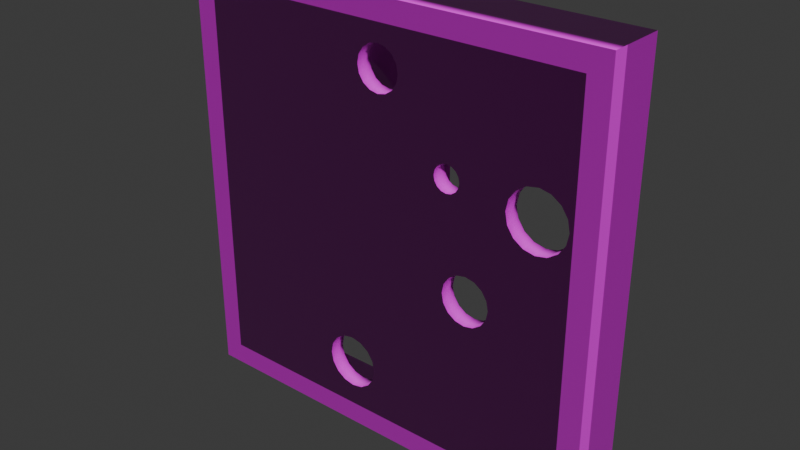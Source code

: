 # Source: Tablet3.blend  (saved by Blender 4.4.32; exported with 4.5.12 LTS)
import bpy
from mathutils import Matrix  # noqa: F401  (used for matrix-valued properties, if any)

bpy.ops.wm.read_factory_settings(use_empty=True)
scene = bpy.context.scene
scene.name = 'Scene'

# ---- collections
col_collection = bpy.data.collections.new('Collection'); scene.collection.children.link(col_collection)

# ---- images (referenced by path relative to the original .blend; pixels are not part of the script)
import os
ASSET_DIR = os.environ.get("B2B_ASSET_DIR", "")  # directory of the original .blend (textures are referenced by path, not embedded)
HERE = os.path.dirname(os.path.abspath(__file__))  # packed textures are extracted next to this script under _unpacked/

def load_image(name, relpath, width, height, colorspace="sRGB"):
    """Load a texture the original file referenced (path relative to the .blend, or extracted next to this script)."""
    p = next((c for c in (os.path.join(HERE, relpath), os.path.join(ASSET_DIR, relpath)) if relpath and os.path.exists(c)), "")
    if p:
        img = bpy.data.images.load(p, check_existing=True)
        img.name = name
    else:  # same state as the original file: an image datablock whose file is absent (Cycles renders it pink)
        img = bpy.data.images.new(name, width, height)
        img.source = "FILE"
        img.filepath = "//" + (relpath or name)
    img.colorspace_settings.name = colorspace
    return img
img_wood01_height_jpg = load_image('wood01_height.jpg', 'Textures/wood01_height.jpg', 1024, 1024, 'Non-Color')
img_wood01_diffuse_jpg = load_image('wood01_diffuse.jpg', 'Textures/wood01_diffuse.jpg', 1024, 1024, 'sRGB')
img_wood01_glossiness_jpg = load_image('wood01_glossiness.jpg', 'Textures/wood01_glossiness.jpg', 1024, 1024, 'Non-Color')
img_wood01_normal_jpg = load_image('wood01_normal.jpg', 'Textures/wood01_normal.jpg', 1024, 1024, 'Non-Color')

# ---- materials (node trees are filled in below, after node groups)
mat_dark_wood = bpy.data.materials.new('Dark wood')
mat_dark_wood.displacement_method = 'BOTH'

# ---- material node trees
mat_dark_wood.use_nodes = True; mat_dark_wood.node_tree.nodes.clear()
_N = mat_dark_wood.node_tree.nodes; _L = mat_dark_wood.node_tree.links
n0 = _N.new('ShaderNodeBsdfPrincipled'); n0.name = 'Principled BSDF'; n0.location = (803, 338)
n1 = _N.new('ShaderNodeOutputMaterial'); n1.name = 'Material Output'; n1.location = (1093, 338)
n2 = _N.new('ShaderNodeTexImage'); n2.name = 'Image Texture'; n2.location = (85, -600)
n2.label = 'Displacement'
n2.image = img_wood01_height_jpg
n3 = _N.new('ShaderNodeDisplacement'); n3.name = 'Displacement'; n3.location = (903, -362)
n4 = _N.new('ShaderNodeTexImage'); n4.name = 'Image Texture.001'; n4.location = (85, -40)
n4.label = 'Base Color'
n4.image = img_wood01_diffuse_jpg
n5 = _N.new('ShaderNodeTexImage'); n5.name = 'Image Texture.002'; n5.location = (85, -320)
n5.label = 'Roughness'
n5.image = img_wood01_glossiness_jpg
n6 = _N.new('ShaderNodeInvert'); n6.name = 'Invert Color'; n6.location = (553, 258)
n7 = _N.new('ShaderNodeTexImage'); n7.name = 'Image Texture.003'; n7.location = (85, -880)
n7.label = 'Normal'
n7.image = img_wood01_normal_jpg
n8 = _N.new('ShaderNodeNormalMap'); n8.name = 'Normal Map'; n8.location = (546, -516)
n9 = _N.new('ShaderNodeMapping'); n9.name = 'Mapping'; n9.location = (230, -40)
n10 = _N.new('NodeReroute'); n10.name = 'Reroute'; n10.location = (35, -596)
n10.width = 20
n10.socket_idname = 'NodeSocketVector'
n11 = _N.new('ShaderNodeTexCoord'); n11.name = 'Texture Coordinate'; n11.location = (30, -40)
n12 = _N.new('NodeFrame'); n12.name = 'Frame'; n12.location = (-1270, 340)
n12.label = 'Mapping'
n12.width = 400
n13 = _N.new('NodeFrame'); n13.name = 'Frame.001'; n13.location = (-625, 540)
n13.label = 'Textures'
n13.width = 355
n14 = _N.new('ShaderNodeSeparateXYZ'); n14.name = 'Separate XYZ'; n14.location = (30, -54)
n15 = _N.new('ShaderNodeMath'); n15.name = 'Math'; n15.location = (214, -164)
n15.operation = 'SUBTRACT'
n15.inputs[0].default_value = 1.0
n16 = _N.new('ShaderNodeCombineXYZ'); n16.name = 'Combine XYZ'; n16.location = (390, -30)
n17 = _N.new('NodeFrame'); n17.name = 'Frame.002'; n17.location = (-142, -366)
n17.width = 560
n2.parent = n13
n4.parent = n13
n5.parent = n13
n7.parent = n13
n9.parent = n12
n10.parent = n13
n11.parent = n12
n14.parent = n17
n15.parent = n17
n16.parent = n17
_L.new(n0.outputs[0], n1.inputs[0])
_L.new(n2.outputs[0], n3.inputs[0])
_L.new(n3.outputs[0], n1.inputs[2])
_L.new(n4.outputs[0], n0.inputs[0])
_L.new(n5.outputs[0], n6.inputs[1])
_L.new(n6.outputs[0], n0.inputs[2])
_L.new(n8.outputs[0], n0.inputs[5])
_L.new(n10.outputs[0], n4.inputs[0])
_L.new(n10.outputs[0], n5.inputs[0])
_L.new(n10.outputs[0], n2.inputs[0])
_L.new(n10.outputs[0], n7.inputs[0])
_L.new(n9.outputs[0], n10.inputs[0])
_L.new(n11.outputs[2], n9.inputs[0])
_L.new(n14.outputs[0], n16.inputs[0])
_L.new(n14.outputs[2], n16.inputs[2])
_L.new(n14.outputs[1], n15.inputs[1])
_L.new(n15.outputs[0], n16.inputs[1])
_L.new(n7.outputs[0], n14.inputs[0])
_L.new(n16.outputs[0], n8.inputs[1])
n1.is_active_output = True

# ---- world
world_world = bpy.data.worlds.new('World'); scene.world = world_world
world_world.use_nodes = True; world_world.node_tree.nodes.clear()
_N = world_world.node_tree.nodes; _L = world_world.node_tree.links
n0 = _N.new('ShaderNodeOutputWorld'); n0.name = 'World Output'; n0.location = (300, 300)
n1 = _N.new('ShaderNodeBackground'); n1.name = 'Background'; n1.location = (10, 300)
n1.inputs[0].default_value = (0.05088, 0.05088, 0.05088, 1.0)
_L.new(n1.outputs[0], n0.inputs[0])
n0.is_active_output = True
world_world.color = (0.05088, 0.05088, 0.05088)
world_world.sun_shadow_jitter_overblur = 0.0

# ---- meshes
me_cube = bpy.data.meshes.new('Cube')
me_cube.from_pydata([(1.8, -0.25, 1.8), (1.8, 0.15, 1.8), (1.8, -0.25, -1.8), (1.8, 0.15, -1.8), (-1.8, -0.25, 1.8), (-1.8, 0.15, 1.8), (-1.8, -0.25, -1.8), (-1.8, 0.15, -1.8), (-2.0, 0.15, 2.0), (-2.0, 0.15, -2.0), (2.0, 0.15, 2.0), (2.0, -0.25, -2.0), (-2.0, -0.25, -2.0), (2.0, -0.25, 2.0), (2.0, 0.15, -2.0), (-2.0, -0.25, 2.0), (2.0, -0.3988, -2.0), (-2.0, -0.3988, -2.0), (2.0, -0.3988, 2.0), (-2.0, -0.3988, 2.0), (1.8, -0.3988, -1.8), (-1.8, -0.3988, -1.8), (1.8, -0.3988, 1.8), (-1.8, -0.3988, 1.8), (0.1898, -0.3988, 1.358), (0.1898, -0.25, 1.358), (-0.07234, -0.3988, 1.62), (-0.07234, -0.25, 1.62), (0.004435, -0.3988, 1.636), (0.004435, -0.25, 1.636), (-0.1809, -0.3988, 1.358), (-0.1809, -0.25, 1.358), (0.1898, -0.3988, 1.512), (0.1898, -0.25, 1.512), (0.1463, -0.3988, 1.293), (0.1463, -0.25, 1.293), (0.1463, -0.3988, 1.577), (0.1463, -0.25, 1.577), (-0.1374, -0.3988, 1.577), (-0.1374, -0.25, 1.577), (-0.1374, -0.3988, 1.293), (-0.1374, -0.25, 1.293), (-0.1809, -0.3988, 1.512), (-0.1809, -0.25, 1.512), (-0.1962, -0.3988, 1.435), (-0.1962, -0.25, 1.435), (0.08121, -0.3988, 1.62), (0.08121, -0.25, 1.62), (-0.07234, -0.3988, 1.25), (-0.07234, -0.25, 1.25), (0.004435, -0.3988, 1.234), (0.004435, -0.25, 1.234), (0.2051, -0.3988, 1.435), (0.2051, -0.25, 1.435), (0.08121, -0.3988, 1.25), (0.08121, -0.25, 1.25), (0.1687, -0.25, 0.9), (-0.07802, -0.25, 0.08276), (0.1687, 0.15, 0.9), (-0.07802, 0.15, 0.08276), (0.0504, -0.25, 0.9), (-0.1963, -0.25, 0.08276), (0.0504, 0.15, 0.9), (-0.1963, 0.15, 0.08276), (-0.2835, -0.25, 1.8), (-0.1901, -0.25, 0.07908), (-0.2835, 0.15, 1.8), (-0.1901, 0.15, 0.07908), (-0.4018, -0.25, 1.8), (-0.3084, -0.25, 0.07908), (-0.4018, 0.15, 1.8), (-0.3084, 0.15, 0.07908), (-1.354, -0.25, 0.4412), (-0.3066, -0.2482, 0.0802), (-1.354, 0.15, 0.4412), (-0.3066, 0.1518, 0.0802), (-1.395, -0.25, 0.33), (-0.2567, -0.2482, -0.02702), (-1.395, 0.15, 0.33), (-0.2567, 0.1518, -0.02702), (-1.384, -0.25, -0.4262), (0.35, -0.25, -0.6262), (-1.384, -0.25, -0.3387), (0.35, -0.25, -0.5387), (-1.384, 0.15, -0.4262), (0.35, 0.15, -0.6262), (-1.384, 0.15, -0.3387), (0.35, 0.15, -0.5387), (-0.04549, 0.15, -1.02), (-1.299, 0.15, -1.02), (-0.04549, 0.15, -1.108), (-1.299, 0.15, -1.108), (-0.04549, -0.25, -1.02), (-1.299, -0.25, -1.02), (-0.04549, -0.25, -1.108), (-1.299, -0.25, -1.108), (0.2156, -0.25, 0.8489), (0.2156, -0.25, -0.4047), (0.303, -0.25, 0.8489), (0.303, -0.25, -0.4047), (0.2156, 0.15, 0.8489), (0.2156, 0.15, -0.4047), (0.303, 0.15, 0.8489), (0.303, 0.15, -0.4047), (0.9812, -0.25, 1.175), (0.7635, -0.25, -0.05943), (1.067, -0.25, 1.16), (0.8496, -0.25, -0.07461), (0.9812, 0.15, 1.175), (0.7635, 0.15, -0.05943), (1.067, 0.15, 1.16), (0.8496, 0.15, -0.07461), (1.161, 0.15, -1.343), (-0.05004, 0.15, -1.019), (1.138, 0.15, -1.428), (-0.07267, 0.15, -1.103), (1.161, -0.25, -1.343), (-0.05004, -0.25, -1.019), (1.138, -0.25, -1.428), (-0.07267, -0.25, -1.103), (1.069, -0.25, 1.8), (0.586, -0.25, 1.04), (1.069, 0.15, 1.8), (0.586, 0.15, 1.04), (0.9504, -0.25, 1.8), (0.4748, -0.25, 1.081), (0.9504, 0.15, 1.8), (0.4748, 0.15, 1.081), (-0.1408, -0.25, -1.53), (-0.1408, -0.3988, -1.53), (-0.08653, -0.25, -1.449), (-0.08653, -0.3988, -1.449), (-0.3176, -0.25, -1.603), (-0.3176, -0.3988, -1.603), (-0.2219, -0.25, -1.584), (-0.2219, -0.3988, -1.584), (-0.4134, -0.25, -1.584), (-0.4134, -0.3988, -1.584), (-0.06749, -0.25, -1.353), (-0.06749, -0.3988, -1.353), (-0.5678, -0.25, -1.353), (-0.5678, -0.3988, -1.353), (-0.5487, -0.25, -1.449), (-0.5487, -0.3988, -1.449), (-0.4945, -0.25, -1.53), (-0.4945, -0.3988, -1.53), (-0.5487, -0.25, -1.257), (-0.5487, -0.3988, -1.257), (-0.4945, -0.25, -1.176), (-0.4945, -0.3988, -1.176), (-0.3176, -0.25, -1.103), (-0.3176, -0.3988, -1.103), (-0.08653, -0.25, -1.257), (-0.08653, -0.3988, -1.257), (-0.4134, -0.25, -1.122), (-0.4134, -0.3988, -1.122), (-0.2219, -0.25, -1.122), (-0.2219, -0.3988, -1.122), (-0.1408, -0.25, -1.176), (-0.1408, -0.3988, -1.176), (1.039, -0.3988, -0.4362), (1.039, -0.25, -0.4362), (0.7961, -0.3988, -0.4844), (0.7961, -0.25, -0.4844), (0.7239, -0.3988, -0.4362), (0.7239, -0.25, -0.4362), (1.087, -0.3988, -0.3639), (1.087, -0.25, -0.3639), (0.6756, -0.3988, -0.1935), (0.6756, -0.25, -0.1935), (0.7961, -0.3988, -0.07294), (0.7961, -0.25, -0.07294), (0.6587, -0.3988, -0.2787), (0.6587, -0.25, -0.2787), (0.8814, -0.3988, -0.5014), (0.8814, -0.25, -0.5014), (1.087, -0.3988, -0.1935), (1.087, -0.25, -0.1935), (1.104, -0.3988, -0.2787), (1.104, -0.25, -0.2787), (0.7239, -0.3988, -0.1212), (0.7239, -0.25, -0.1212), (0.6756, -0.3988, -0.3639), (0.6756, -0.25, -0.3639), (0.9666, -0.3988, -0.4844), (0.9666, -0.25, -0.4844), (1.039, -0.3988, -0.1212), (1.039, -0.25, -0.1212), (0.9666, -0.3988, -0.07294), (0.9666, -0.25, -0.07294), (0.8814, -0.3988, -0.05599), (0.8814, -0.25, -0.05599), (1.304, -0.3988, 0.8103), (1.304, -0.25, 0.8103), (1.746, -0.3988, 0.7223), (1.746, -0.25, 0.7223), (1.687, -0.3988, 0.8103), (1.687, -0.25, 0.8103), (1.599, -0.3988, 0.3678), (1.599, -0.25, 0.3678), (1.392, -0.3988, 0.8691), (1.392, -0.25, 0.8691), (1.767, -0.3988, 0.6184), (1.767, -0.25, 0.6184), (1.496, -0.3988, 0.8897), (1.496, -0.25, 0.8897), (1.224, -0.3988, 0.6184), (1.224, -0.25, 0.6184), (1.496, -0.3988, 0.3472), (1.496, -0.25, 0.3472), (1.746, -0.3988, 0.5146), (1.746, -0.25, 0.5146), (1.687, -0.3988, 0.4266), (1.687, -0.25, 0.4266), (1.599, -0.3988, 0.8691), (1.599, -0.25, 0.8691), (1.245, -0.3988, 0.7223), (1.245, -0.25, 0.7223), (1.392, -0.3988, 0.3678), (1.392, -0.25, 0.3678), (1.304, -0.3988, 0.4266), (1.304, -0.25, 0.4266), (1.245, -0.3988, 0.5146), (1.245, -0.25, 0.5146), (0.5947, -0.25, 0.6315), (0.5947, -0.3988, 0.6315), (0.8001, -0.25, 0.7166), (0.8001, -0.3988, 0.7166), (0.7909, -0.25, 0.6706), (0.7909, -0.3988, 0.6706), (0.6798, -0.3988, 0.8369), (0.6798, -0.25, 0.8369), (0.6337, -0.25, 0.6054), (0.6337, -0.3988, 0.6054), (0.7909, -0.25, 0.7627), (0.7909, -0.3988, 0.7627), (0.6798, -0.25, 0.5963), (0.6798, -0.3988, 0.5963), (0.5594, -0.25, 0.7166), (0.5594, -0.3988, 0.7166), (0.6337, -0.25, 0.8278), (0.6337, -0.3988, 0.8278), (0.6701, -0.3988, 0.835), (0.6701, -0.25, 0.835), (0.7649, -0.3988, 0.8017), (0.7649, -0.25, 0.8017), (0.7258, -0.3988, 0.8278), (0.7258, -0.25, 0.8278), (0.7649, -0.25, 0.6315), (0.7649, -0.3988, 0.6315), (0.7258, -0.25, 0.6054), (0.7258, -0.3988, 0.6054), (0.5686, -0.25, 0.6706), (0.5686, -0.3988, 0.6706), (0.5947, -0.25, 0.8017), (0.5947, -0.3988, 0.8017), (0.5686, -0.25, 0.7627), (0.5686, -0.3988, 0.7627), (0.7682, -0.3988, 0.7967), (0.7682, -0.25, 0.7967)], [], [(5, 4, 6, 7), (14, 11, 12, 9), (9, 12, 15, 8), (1, 0, 4, 5), (10, 13, 11, 14), (8, 15, 13, 10), (5, 7, 9, 8), (1, 5, 8, 10), (12, 11, 16, 17), (7, 3, 14, 9), (13, 15, 19, 18), (11, 13, 18, 16), (3, 1, 10, 14), (2, 3, 7, 6), (0, 1, 3, 2), (15, 12, 17, 19), (20, 21, 17, 16), (22, 20, 16, 18), (21, 23, 19, 17), (23, 22, 18, 19), (22, 23, 44, 42, 38, 26, 28, 46, 36, 32, 52), (2, 138, 152, 158, 156, 150, 154, 148, 146, 140, 6, 173, 183, 165, 163, 175, 185, 161, 167, 179), (31, 30, 40, 41), (33, 32, 36, 37), (43, 42, 44, 45), (37, 36, 46, 47), (53, 52, 32, 33), (41, 40, 48, 49), (49, 48, 50, 51), (35, 34, 24, 25), (47, 46, 28, 29), (39, 38, 42, 43), (55, 54, 34, 35), (29, 28, 26, 27), (0, 53, 33, 37, 47, 29, 27, 39, 43, 45, 4), (52, 24, 34, 54, 50, 48, 40, 30, 44, 23, 242, 230, 246, 244, 258, 206, 216, 192, 200, 204, 214, 196, 194, 202, 22), (25, 24, 52, 53), (51, 50, 54, 55), (27, 26, 38, 39), (45, 44, 30, 31), (56, 57, 59, 58), (58, 59, 63, 62), (62, 63, 61, 60), (60, 61, 57, 56), (58, 62, 60, 56), (63, 59, 57, 61), (64, 65, 67, 66), (66, 67, 71, 70), (70, 71, 69, 68), (68, 69, 65, 64), (66, 70, 68, 64), (71, 67, 65, 69), (72, 73, 75, 74), (74, 75, 79, 78), (78, 79, 77, 76), (76, 77, 73, 72), (79, 75, 73, 77), (80, 81, 83, 82), (82, 83, 87, 86), (86, 87, 85, 84), (84, 85, 81, 80), (82, 86, 84, 80), (87, 83, 81, 85), (88, 92, 94, 90), (93, 89, 91, 95), (91, 90, 94, 95), (89, 88, 90, 91), (93, 92, 88, 89), (95, 94, 92, 93), (96, 97, 99, 98), (98, 99, 103, 102), (102, 103, 101, 100), (100, 101, 97, 96), (98, 102, 100, 96), (103, 99, 97, 101), (104, 105, 107, 106), (106, 107, 111, 110), (110, 111, 109, 108), (108, 109, 105, 104), (106, 110, 108, 104), (111, 107, 105, 109), (112, 116, 118, 114), (117, 113, 115, 119), (115, 114, 118, 119), (113, 112, 114, 115), (117, 116, 112, 113), (119, 118, 116, 117), (120, 121, 123, 122), (122, 123, 127, 126), (126, 127, 125, 124), (124, 125, 121, 120), (122, 126, 124, 120), (127, 123, 121, 125), (148, 149, 147, 146), (150, 151, 155, 154), (134, 135, 129, 128), (130, 131, 139, 138), (132, 133, 135, 134), (128, 129, 131, 130), (138, 139, 153, 152), (136, 137, 133, 132), (20, 139, 131, 129, 135, 133, 137, 145, 143, 141, 21), (146, 147, 141, 140), (144, 145, 137, 136), (158, 159, 157, 156), (140, 141, 143, 142), (6, 140, 142, 144, 136, 132, 134, 128, 130, 138, 2), (156, 157, 151, 150), (152, 153, 159, 158), (142, 143, 145, 144), (154, 155, 149, 148), (179, 178, 176, 177), (169, 168, 172, 173), (181, 180, 168, 169), (173, 172, 182, 183), (167, 166, 178, 179), (177, 176, 186, 187), (187, 186, 188, 189), (185, 184, 160, 161), (20, 178, 166, 160, 184, 174, 162, 164, 182, 172, 21, 141, 147, 149, 155, 151, 157, 159, 153, 139), (183, 182, 164, 165), (175, 174, 184, 185), (191, 190, 170, 171), (165, 164, 162, 163), (179, 177, 187, 189, 191, 171, 181, 169, 173, 6, 4, 243, 240, 254, 256, 238, 252, 224, 232, 236, 250, 248, 228, 226, 234, 259, 207, 223, 221, 219, 209, 199, 213, 211, 203, 0, 2), (171, 170, 180, 181), (189, 188, 190, 191), (163, 162, 174, 175), (161, 160, 166, 167), (209, 208, 198, 199), (205, 204, 200, 201), (213, 212, 210, 211), (215, 214, 204, 205), (201, 200, 192, 193), (219, 218, 208, 209), (221, 220, 218, 219), (193, 192, 216, 217), (22, 202, 210, 212, 198, 208, 218, 220, 222, 206, 258, 235, 227, 229, 249, 251, 237, 233, 225, 253, 239, 257, 255, 241, 242, 23, 21, 172, 168, 180, 170, 190, 188, 186, 176, 178, 20), (197, 196, 214, 215), (217, 216, 206, 207), (0, 203, 195, 197, 215, 205, 201, 193, 217, 207, 259, 245, 247, 231, 243, 4, 45, 31, 41, 49, 51, 55, 35, 25, 53), (203, 202, 194, 195), (195, 194, 196, 197), (211, 210, 202, 203), (207, 206, 222, 223), (223, 222, 220, 221), (199, 198, 212, 213), (231, 230, 242, 241, 240, 243), (245, 244, 246, 247), (232, 233, 237, 236), (236, 237, 251, 250), (224, 225, 233, 232), (240, 241, 255, 254), (254, 255, 257, 256), (252, 253, 225, 224), (250, 251, 249, 248), (238, 239, 253, 252), (226, 227, 235, 234), (228, 229, 227, 226), (234, 235, 258, 244, 245, 259), (248, 249, 229, 228), (256, 257, 239, 238), (247, 246, 230, 231)])
me_cube.polygons.foreach_set('use_smooth', [0, 0, 0, 0, 0, 0, 0, 0, 0, 0, 0, 0, 0, 0, 0, 0, 0, 0, 0, 0, 0, 0, 1, 1, 1, 1, 1, 1, 1, 1, 1, 1, 1, 1, 0, 0, 1, 1, 1, 1, 0, 0, 0, 0, 0, 0, 0, 0, 0, 0, 0, 0, 0, 0, 0, 0, 0, 0, 0, 0, 0, 0, 0, 0, 0, 0, 0, 0, 0, 0, 0, 0, 0, 0, 0, 0, 0, 0, 0, 0, 0, 0, 0, 0, 0, 0, 0, 0, 0, 0, 0, 0, 0, 1, 1, 1, 1, 1, 1, 1, 1, 0, 1, 1, 1, 1, 0, 1, 1, 1, 1, 1, 1, 1, 1, 1, 1, 1, 1, 0, 1, 1, 1, 1, 0, 1, 1, 1, 1, 1, 1, 1, 1, 1, 1, 1, 1, 0, 1, 1, 0, 1, 1, 1, 1, 1, 1, 1, 1, 1, 1, 1, 1, 1, 1, 1, 1, 1, 1, 1, 1, 1, 1])
_uv = me_cube.uv_layers.new(name='UVMap')
_uv.uv.foreach_set('vector', [0.1375, 0.5125, 0.8625, 0.5125, 0.8625, 0.7375, 0.1375, 0.7375, 0.375, 0.75, 0.625, 0.75, 0.625, 1.0, 0.375, 1.0, 0.375, 0.0, 0.625, 0.0, 0.625, 0.25, 0.375, 0.25, 0.3625, 0.5125, 0.6375, 0.5125, 0.8625, 0.5125, 0.1375, 0.5125, 0.375, 0.5, 0.625, 0.5, 0.625, 0.75, 0.375, 0.75, 0.375, 0.25, 0.625, 0.25, 0.625, 0.5, 0.375, 0.5, 0.1375, 0.5125, 0.1375, 0.7375, 0.125, 0.75, 0.125, 0.5, 0.3625, 0.5125, 0.1375, 0.5125, 0.125, 0.5, 0.375, 0.5, 0.625, 1.0, 0.625, 0.75, 0.625, 0.75, 0.625, 1.0, 0.1375, 0.7375, 0.3625, 0.7375, 0.375, 0.75, 0.125, 0.75, 0.625, 0.5, 0.625, 0.25, 0.625, 0.25, 0.625, 0.5, 0.625, 0.75, 0.625, 0.5, 0.625, 0.5, 0.625, 0.75, 0.3625, 0.7375, 0.3625, 0.5125, 0.375, 0.5, 0.375, 0.75, 0.6375, 0.7375, 0.3625, 0.7375, 0.1375, 0.7375, 0.8625, 0.7375, 0.6375, 0.5125, 0.3625, 0.5125, 0.3625, 0.7375, 0.6375, 0.7375, 0.625, 0.25, 0.625, 0.0, 0.625, 0.0, 0.625, 0.25, 0.6375, 0.7375, 0.8625, 0.7375, 0.875, 0.75, 0.625, 0.75, 0.6375, 0.5125, 0.6375, 0.7375, 0.625, 0.75, 0.625, 0.5, 0.8625, 0.7375, 0.8625, 0.5125, 0.875, 0.5, 0.875, 0.75, 0.8625, 0.5125, 0.6375, 0.5125, 0.625, 0.5, 0.875, 0.5, 0.0, 0.0, 0.0, 0.0, 0.0, 0.0, 0.0, 0.0, 0.0, 0.0, 0.0, 0.0, 0.0, 0.0, 0.0, 0.0, 0.0, 0.0, 0.0, 0.0, 0.0, 0.0, 0.6375, 0.7375, 0.7542, 0.7096, 0.7554, 0.7036, 0.7588, 0.6985, 0.7639, 0.6951, 0.7699, 0.6939, 0.7758, 0.6951, 0.7809, 0.6985, 0.7843, 0.7036, 0.7855, 0.7096, 0.8625, 0.7375, 0.7088, 0.6424, 0.7078, 0.6477, 0.7048, 0.6523, 0.7002, 0.6553, 0.6949, 0.6563, 0.6896, 0.6553, 0.6851, 0.6523, 0.6821, 0.6477, 0.681, 0.6424, 0.0, 0.0, 0.0, 0.0, 0.0, 0.0, 0.0, 0.0, 0.0, 0.0, 0.0, 0.0, 0.0, 0.0, 0.0, 0.0, 0.0, 0.0, 0.0, 0.0, 0.0, 0.0, 0.0, 0.0, 0.0, 0.0, 0.0, 0.0, 0.0, 0.0, 0.0, 0.0, 0.0, 0.0, 0.0, 0.0, 0.0, 0.0, 0.0, 0.0, 0.0, 0.0, 0.0, 0.0, 0.0, 0.0, 0.0, 0.0, 0.0, 0.0, 0.0, 0.0, 0.0, 0.0, 0.0, 0.0, 0.0, 0.0, 0.0, 0.0, 0.0, 0.0, 0.0, 0.0, 0.0, 0.0, 0.0, 0.0, 0.0, 0.0, 0.0, 0.0, 0.0, 0.0, 0.0, 0.0, 0.0, 0.0, 0.0, 0.0, 0.0, 0.0, 0.0, 0.0, 0.0, 0.0, 0.0, 0.0, 0.0, 0.0, 0.0, 0.0, 0.0, 0.0, 0.0, 0.0, 0.6375, 0.5125, 0.7372, 0.5353, 0.7381, 0.5305, 0.7409, 0.5264, 0.7449, 0.5237, 0.7497, 0.5228, 0.7545, 0.5237, 0.7586, 0.5264, 0.7613, 0.5305, 0.7623, 0.5353, 0.8625, 0.5125, 0.0, 0.0, 0.0, 0.0, 0.0, 0.0, 0.0, 0.0, 0.0, 0.0, 0.0, 0.0, 0.0, 0.0, 0.0, 0.0, 0.0, 0.0, 0.0, 0.0, 0.0, 0.0, 0.0, 0.0, 0.0, 0.0, 0.0, 0.0, 0.0, 0.0, 0.0, 0.0, 0.0, 0.0, 0.0, 0.0, 0.0, 0.0, 0.0, 0.0, 0.0, 0.0, 0.0, 0.0, 0.0, 0.0, 0.0, 0.0, 0.0, 0.0, 0.0, 0.0, 0.0, 0.0, 0.0, 0.0, 0.0, 0.0, 0.0, 0.0, 0.0, 0.0, 0.0, 0.0, 0.0, 0.0, 0.0, 0.0, 0.0, 0.0, 0.0, 0.0, 0.0, 0.0, 0.0, 0.0, 0.0, 0.0, 0.0, 0.0, 0.0, 0.0, 0.0, 0.0, 0.0, 0.0, 0.0, 0.0, 0.0, 0.0, 0.0, 0.0, 0.0, 0.0, 0.0, 0.0, 0.0, 0.0, 0.0, 0.0, 0.0, 0.0, 0.0, 0.0, 0.0, 0.0, 0.0, 0.0, 0.0, 0.0, 0.0, 0.0, 0.0, 0.0, 0.0, 0.0, 0.0, 0.0, 0.0, 0.0, 0.0, 0.0, 0.0, 0.0, 0.0, 0.0, 0.0, 0.0, 0.0, 0.0, 0.0, 0.0, 0.0, 0.0, 0.0, 0.0, 0.0, 0.0, 0.0, 0.0, 0.0, 0.0, 0.0, 0.0, 0.0, 0.0, 0.0, 0.0, 0.0, 0.0, 0.0, 0.0, 0.0, 0.0, 0.0, 0.0, 0.0, 0.0, 0.0, 0.0, 0.0, 0.0, 0.0, 0.0, 0.0, 0.0, 0.0, 0.0, 0.0, 0.0, 0.0, 0.0, 0.0, 0.0, 0.0, 0.0, 0.0, 0.0, 0.0, 0.0, 0.0, 0.0, 0.0, 0.0, 0.0, 0.0, 0.0, 0.0, 0.0, 0.0, 0.0, 0.0, 0.0, 0.0, 0.0, 0.0, 0.0, 0.0, 0.0, 0.0, 0.0, 0.0, 0.0, 0.0, 0.0, 0.0, 0.0, 0.0, 0.0, 0.0, 0.0, 0.0, 0.0, 0.0, 0.0, 0.0, 0.0, 0.0, 0.0, 0.0, 0.0, 0.0, 0.0, 0.0, 0.0, 0.0, 0.0, 0.0, 0.0, 0.0, 0.0, 0.0, 0.0, 0.0, 0.0, 0.0, 0.0, 0.0, 0.0, 0.0, 0.0, 0.0, 0.0, 0.0, 0.0, 0.0, 0.0, 0.0, 0.0, 0.0, 0.0, 0.0, 0.0, 0.0, 0.0, 0.0, 0.0, 0.0, 0.0, 0.0, 0.0, 0.0, 0.0, 0.0, 0.0, 0.0, 0.0, 0.0, 0.0, 0.0, 0.0, 0.0, 0.0, 0.0, 0.0, 0.0, 0.0, 0.0, 0.0, 0.0, 0.0, 0.0, 0.0, 0.0, 0.0, 0.0, 0.0, 0.0, 0.0, 0.0, 0.0, 0.0, 0.0, 0.0, 0.0, 0.0, 0.0, 0.0, 0.0, 0.0, 0.0, 0.0, 0.0, 0.0, 0.0, 0.0, 0.0, 0.0, 0.0, 0.0, 0.0, 0.0, 0.0, 0.0, 0.0, 0.0, 0.0, 0.0, 0.0, 0.0, 0.0, 0.0, 0.0, 0.0, 0.0, 0.0, 0.0, 0.0, 0.0, 0.0, 0.0, 0.0, 0.0, 0.0, 0.0, 0.0, 0.0, 0.0, 0.0, 0.0, 0.0, 0.0, 0.0, 0.0, 0.0, 0.0, 0.0, 0.0, 0.0, 0.0, 0.0, 0.0, 0.0, 0.0, 0.0, 0.0, 0.0, 0.0, 0.0, 0.0, 0.0, 0.0, 0.0, 0.0, 0.0, 0.0, 0.0, 0.0, 0.0, 0.0, 0.0, 0.0, 0.0, 0.0, 0.0, 0.0, 0.0, 0.0, 0.0, 0.0, 0.0, 0.0, 0.0, 0.0, 0.0, 0.0, 0.0, 0.0, 0.0, 0.0, 0.0, 0.0, 0.0, 0.0, 0.0, 0.0, 0.0, 0.0, 0.0, 0.0, 0.0, 0.0, 0.0, 0.0, 0.0, 0.0, 0.0, 0.0, 0.0, 0.0, 0.0, 0.0, 0.0, 0.0, 0.0, 0.0, 0.0, 0.0, 0.0, 0.0, 0.0, 0.0, 0.0, 0.0, 0.0, 0.0, 0.0, 0.0, 0.0, 0.0, 0.0, 0.0, 0.0, 0.0, 0.0, 0.0, 0.0, 0.0, 0.0, 0.0, 0.0, 0.0, 0.0, 0.0, 0.0, 0.0, 0.0, 0.0, 0.0, 0.0, 0.0, 0.0, 0.0, 0.0, 0.0, 0.0, 0.0, 0.0, 0.0, 0.0, 0.0, 0.0, 0.0, 0.0, 0.0, 0.0, 0.0, 0.0, 0.0, 0.0, 0.0, 0.0, 0.0, 0.0, 0.0, 0.0, 0.0, 0.0, 0.0, 0.0, 0.0, 0.0, 0.0, 0.0, 0.0, 0.0, 0.0, 0.0, 0.0, 0.0, 0.0, 0.0, 0.0, 0.0, 0.0, 0.0, 0.0, 0.0, 0.0, 0.0, 0.0, 0.0, 0.0, 0.0, 0.0, 0.0, 0.0, 0.0, 0.0, 0.0, 0.0, 0.0, 0.0, 0.0, 0.0, 0.0, 0.0, 0.0, 0.0, 0.0, 0.0, 0.0, 0.0, 0.0, 0.0, 0.0, 0.0, 0.0, 0.0, 0.0, 0.0, 0.0, 0.0, 0.0, 0.0, 0.0, 0.0, 0.0, 0.0, 0.0, 0.0, 0.0, 0.0, 0.0, 0.0, 0.0, 0.0, 0.0, 0.0, 0.0, 0.0, 0.0, 0.0, 0.0, 0.0, 0.0, 0.0, 0.0, 0.0, 0.0, 0.0, 0.0, 0.0, 0.0, 0.0, 0.0, 0.0, 0.0, 0.0, 0.0, 0.0, 0.0, 0.0, 0.0, 0.0, 0.0, 0.0, 0.0, 0.0, 0.0, 0.0, 0.0, 0.0, 0.0, 0.0, 0.0, 0.0, 0.0, 0.0, 0.0, 0.0, 0.0, 0.0, 0.0, 0.0, 0.0, 0.0, 0.0, 0.0, 0.0, 0.0, 0.0, 0.0, 0.0, 0.0, 0.0, 0.0, 0.0, 0.0, 0.0, 0.0, 0.0, 0.0, 0.0, 0.0, 0.0, 0.0, 0.0, 0.0, 0.0, 0.0, 0.0, 0.0, 0.0, 0.8625, 0.7375, 0.7855, 0.7096, 0.7843, 0.7156, 0.7809, 0.7206, 0.7758, 0.724, 0.7699, 0.7252, 0.7639, 0.724, 0.7588, 0.7206, 0.7554, 0.7156, 0.7542, 0.7096, 0.6375, 0.7375, 0.0, 0.0, 0.0, 0.0, 0.0, 0.0, 0.0, 0.0, 0.0, 0.0, 0.0, 0.0, 0.0, 0.0, 0.0, 0.0, 0.0, 0.0, 0.0, 0.0, 0.0, 0.0, 0.0, 0.0, 0.0, 0.0, 0.0, 0.0, 0.0, 0.0, 0.0, 0.0, 0.0, 0.0, 0.0, 0.0, 0.0, 0.0, 0.0, 0.0, 0.0, 0.0, 0.0, 0.0, 0.0, 0.0, 0.0, 0.0, 0.0, 0.0, 0.0, 0.0, 0.0, 0.0, 0.0, 0.0, 0.0, 0.0, 0.0, 0.0, 0.0, 0.0, 0.0, 0.0, 0.0, 0.0, 0.0, 0.0, 0.0, 0.0, 0.0, 0.0, 0.0, 0.0, 0.0, 0.0, 0.0, 0.0, 0.0, 0.0, 0.0, 0.0, 0.0, 0.0, 0.0, 0.0, 0.0, 0.0, 0.0, 0.0, 0.0, 0.0, 0.0, 0.0, 0.0, 0.0, 0.0, 0.0, 0.0, 0.0, 0.0, 0.0, 0.0, 0.0, 0.0, 0.0, 0.0, 0.0, 0.0, 0.0, 0.0, 0.0, 0.0, 0.0, 0.0, 0.0, 0.0, 0.0, 0.0, 0.0, 0.0, 0.0, 0.0, 0.0, 0.0, 0.0, 0.0, 0.0, 0.0, 0.0, 0.0, 0.0, 0.0, 0.0, 0.0, 0.0, 0.0, 0.0, 0.0, 0.0, 0.0, 0.0, 0.0, 0.0, 0.0, 0.0, 0.0, 0.0, 0.0, 0.0, 0.0, 0.0, 0.0, 0.0, 0.0, 0.0, 0.0, 0.0, 0.0, 0.0, 0.0, 0.0, 0.0, 0.0, 0.0, 0.0, 0.0, 0.0, 0.681, 0.6424, 0.6821, 0.6371, 0.6851, 0.6326, 0.6896, 0.6296, 0.6949, 0.6285, 0.7002, 0.6296, 0.7048, 0.6326, 0.7078, 0.6371, 0.7088, 0.6424, 0.8625, 0.7375, 0.8625, 0.5125, 0.7081, 0.5728, 0.7104, 0.5733, 0.7128, 0.5749, 0.7145, 0.5773, 0.715, 0.5802, 0.7145, 0.5831, 0.7128, 0.5855, 0.7104, 0.5872, 0.7075, 0.5877, 0.7046, 0.5872, 0.7022, 0.5855, 0.7006, 0.5831, 0.7, 0.5802, 0.7006, 0.5773, 0.702, 0.5752, 0.6735, 0.5863, 0.6722, 0.5928, 0.6685, 0.5983, 0.663, 0.602, 0.6565, 0.6033, 0.65, 0.602, 0.6445, 0.5983, 0.6409, 0.5928, 0.6396, 0.5863, 0.6375, 0.5125, 0.6375, 0.7375, 0.0, 0.0, 0.0, 0.0, 0.0, 0.0, 0.0, 0.0, 0.0, 0.0, 0.0, 0.0, 0.0, 0.0, 0.0, 0.0, 0.0, 0.0, 0.0, 0.0, 0.0, 0.0, 0.0, 0.0, 0.0, 0.0, 0.0, 0.0, 0.0, 0.0, 0.0, 0.0, 0.0, 0.0, 0.0, 0.0, 0.0, 0.0, 0.0, 0.0, 0.0, 0.0, 0.0, 0.0, 0.0, 0.0, 0.0, 0.0, 0.0, 0.0, 0.0, 0.0, 0.0, 0.0, 0.0, 0.0, 0.0, 0.0, 0.0, 0.0, 0.0, 0.0, 0.0, 0.0, 0.0, 0.0, 0.0, 0.0, 0.0, 0.0, 0.0, 0.0, 0.0, 0.0, 0.0, 0.0, 0.0, 0.0, 0.0, 0.0, 0.0, 0.0, 0.0, 0.0, 0.0, 0.0, 0.0, 0.0, 0.0, 0.0, 0.0, 0.0, 0.0, 0.0, 0.0, 0.0, 0.0, 0.0, 0.0, 0.0, 0.0, 0.0, 0.0, 0.0, 0.0, 0.0, 0.0, 0.0, 0.0, 0.0, 0.0, 0.0, 0.0, 0.0, 0.0, 0.0, 0.0, 0.0, 0.0, 0.0, 0.0, 0.0, 0.0, 0.0, 0.0, 0.0, 0.0, 0.0, 0.0, 0.0, 0.0, 0.0, 0.0, 0.0, 0.0, 0.0, 0.0, 0.0, 0.0, 0.0, 0.0, 0.0, 0.0, 0.0, 0.0, 0.0, 0.0, 0.0, 0.0, 0.0, 0.0, 0.0, 0.0, 0.0, 0.0, 0.0, 0.0, 0.0, 0.0, 0.0, 0.0, 0.0, 0.0, 0.0, 0.0, 0.0, 0.0, 0.0, 0.0, 0.0, 0.0, 0.0, 0.0, 0.0, 0.0, 0.0, 0.0, 0.0, 0.0, 0.0, 0.0, 0.0, 0.0, 0.0, 0.0, 0.0, 0.6375, 0.5125, 0.6396, 0.5863, 0.6409, 0.5799, 0.6445, 0.5744, 0.65, 0.5707, 0.6565, 0.5694, 0.663, 0.5707, 0.6685, 0.5744, 0.6722, 0.5799, 0.6735, 0.5863, 0.702, 0.5752, 0.7022, 0.5749, 0.7046, 0.5733, 0.7075, 0.5727, 0.7081, 0.5728, 0.8625, 0.5125, 0.7623, 0.5353, 0.7613, 0.5401, 0.7586, 0.5442, 0.7545, 0.5469, 0.7497, 0.5478, 0.7449, 0.5469, 0.7409, 0.5442, 0.7381, 0.5401, 0.7372, 0.5353, 0.0, 0.0, 0.0, 0.0, 0.0, 0.0, 0.0, 0.0, 0.0, 0.0, 0.0, 0.0, 0.0, 0.0, 0.0, 0.0, 0.0, 0.0, 0.0, 0.0, 0.0, 0.0, 0.0, 0.0, 0.0, 0.0, 0.0, 0.0, 0.0, 0.0, 0.0, 0.0, 0.0, 0.0, 0.0, 0.0, 0.0, 0.0, 0.0, 0.0, 0.0, 0.0, 0.0, 0.0, 0.0, 0.0, 0.0, 0.0, 0.0, 0.0, 0.0, 0.0, 0.0, 0.0, 0.0, 0.0, 0.0, 0.0, 0.0, 0.0, 0.0, 0.0, 0.0, 0.0, 0.0, 0.0, 0.0, 0.0, 0.0, 0.0, 0.0, 0.0, 0.0, 0.0, 0.0, 0.0, 0.0, 0.0, 0.0, 0.0, 0.0, 0.0, 0.0, 0.0, 0.0, 0.0, 0.0, 0.0, 0.0, 0.0, 0.0, 0.0, 0.0, 0.0, 0.0, 0.0, 0.0, 0.0, 0.0, 0.0, 0.0, 0.0, 0.0, 0.0, 0.0, 0.0, 0.0, 0.0, 0.0, 0.0, 0.0, 0.0, 0.0, 0.0, 0.0, 0.0, 0.0, 0.0, 0.0, 0.0, 0.0, 0.0, 0.0, 0.0, 0.0, 0.0, 0.0, 0.0, 0.0, 0.0, 0.0, 0.0, 0.0, 0.0, 0.0, 0.0, 0.0, 0.0, 0.0, 0.0, 0.0, 0.0, 0.0, 0.0, 0.0, 0.0, 0.0, 0.0, 0.0, 0.0, 0.0, 0.0, 0.0, 0.0, 0.0, 0.0, 0.0, 0.0, 0.0, 0.0, 0.0, 0.0, 0.0, 0.0, 0.0, 0.0, 0.0, 0.0, 0.0, 0.0, 0.0, 0.0, 0.0, 0.0, 0.0, 0.0, 0.0, 0.0, 0.0, 0.0, 0.0, 0.0, 0.0, 0.0])
_uv = me_cube.uv_layers.new(name='automap')
_uv.uv.foreach_set('vector', [0.7, 0.45, 0.75, 0.45, 0.75, 0.9, 0.7, 0.9, 0.55, 0.95, 0.5, 0.95, 0.5, 0.45, 0.55, 0.45, 0.65, 0.95, 0.6, 0.95, 0.6, 0.45, 0.65, 0.45, 0.8, 0.9, 0.75, 0.9, 0.75, 0.45, 0.8, 0.45, 0.65, 0.45, 0.7, 0.45, 0.7, 0.95, 0.65, 0.95, 0.6, 0.95, 0.55, 0.95, 0.55, 0.45, 0.6, 0.45, 0.025, 0.475, 0.475, 0.475, 0.5, 0.5, 2.186e-08, 0.5, 0.025, 0.025, 0.025, 0.475, 2.186e-08, 0.5, 5.96e-08, 4.5e-15, 0.5, 0.45, 0.5, 0.95, 0.5, 0.95, 0.5, 0.45, 0.475, 0.475, 0.475, 0.025, 0.5, 3.775e-08, 0.5, 0.5, 0.55, 0.45, 0.55, 0.95, 0.55, 0.95, 0.55, 0.45, 0.7, 0.95, 0.7, 0.45, 0.7, 0.45, 0.7, 0.95, 0.475, 0.025, 0.025, 0.025, 5.96e-08, 4.5e-15, 0.5, 3.775e-08, 0.8, 0.45, 0.85, 0.45, 0.85, 0.9, 0.8, 0.9, 0.85, 0.45, 0.9, 0.45, 0.9, 0.9, 0.85, 0.9, 0.6, 0.45, 0.6, 0.95, 0.6, 0.95, 0.6, 0.45, 0.475, 0.975, 0.475, 0.525, 0.5, 0.5, 0.5, 1.0, 0.025, 0.975, 0.475, 0.975, 0.5, 1.0, 1.391e-08, 1.0, 0.475, 0.525, 0.025, 0.525, 5.166e-08, 0.5, 0.5, 0.5, 0.025, 0.525, 0.025, 0.975, 1.391e-08, 1.0, 5.166e-08, 0.5, 0.5, -6.955e-09, 0.5, 0.45, 0.5456, 0.2495, 0.536, 0.2476, 0.5279, 0.2422, 0.5225, 0.234, 0.5205, 0.2244, 0.5225, 0.2148, 0.5279, 0.2067, 0.536, 0.2013, 0.5456, 0.1994, 0.85, 0.9, 0.7981, 0.8441, 0.7976, 0.8322, 0.7961, 0.822, 0.7938, 0.8153, 0.7912, 0.8129, 0.7885, 0.8153, 0.7863, 0.822, 0.7848, 0.8322, 0.7842, 0.8441, 0.75, 0.9, 0.8183, 0.7098, 0.8188, 0.7205, 0.8201, 0.7295, 0.8221, 0.7356, 0.8245, 0.7377, 0.8268, 0.7356, 0.8289, 0.7295, 0.8302, 0.7205, 0.8307, 0.7098, 0.0, 0.0, 0.0, 0.0, 0.0, 0.0, 0.0, 0.0, 0.0, 0.0, 0.0, 0.0, 0.0, 0.0, 0.0, 0.0, 0.0, 0.0, 0.0, 0.0, 0.0, 0.0, 0.0, 0.0, 0.0, 0.0, 0.0, 0.0, 0.0, 0.0, 0.0, 0.0, 0.0, 0.0, 0.0, 0.0, 0.0, 0.0, 0.0, 0.0, 0.0, 0.0, 0.0, 0.0, 0.0, 0.0, 0.0, 0.0, 0.0, 0.0, 0.0, 0.0, 0.0, 0.0, 0.0, 0.0, 0.0, 0.0, 0.0, 0.0, 0.0, 0.0, 0.0, 0.0, 0.0, 0.0, 0.0, 0.0, 0.0, 0.0, 0.0, 0.0, 0.0, 0.0, 0.0, 0.0, 0.0, 0.0, 0.0, 0.0, 0.0, 0.0, 0.0, 0.0, 0.0, 0.0, 0.0, 0.0, 0.0, 0.0, 0.0, 0.0, 0.0, 0.0, 0.0, 0.0, 0.85, 0.45, 0.8057, 0.4956, 0.8053, 0.486, 0.8041, 0.4779, 0.8023, 0.4725, 0.8001, 0.4705, 0.798, 0.4725, 0.7962, 0.4779, 0.795, 0.486, 0.7946, 0.4956, 0.75, 0.45, 0.5456, 0.1994, 0.5552, 0.2013, 0.5634, 0.2067, 0.5688, 0.2148, 0.5707, 0.2244, 0.5688, 0.234, 0.5634, 0.2422, 0.5552, 0.2476, 0.5456, 0.2495, 0.5, 0.45, 0.6206, 0.1412, 0.6204, 0.14, 0.6215, 0.1343, 0.6248, 0.1294, 0.6254, 0.129, 0.6477, 0.07195, 0.6347, 0.06937, 0.6237, 0.06202, 0.6164, 0.05102, 0.6138, 0.03805, 0.6164, 0.02507, 0.6237, 0.01407, 0.6347, 0.00672, 0.6477, 0.004139, 0.5, -6.955e-09, 0.0, 0.0, 0.0, 0.0, 0.0, 0.0, 0.0, 0.0, 0.0, 0.0, 0.0, 0.0, 0.0, 0.0, 0.0, 0.0, 0.0, 0.0, 0.0, 0.0, 0.0, 0.0, 0.0, 0.0, 0.0, 0.0, 0.0, 0.0, 0.0, 0.0, 0.0, 0.0, 0.5288, 0.0, 0.6671, 0.0, 0.6671, 0.25, 0.5288, 0.25, 0.5281, 0.884, 0.6671, 1.405, 0.6671, 1.655, 0.5281, 1.134, 0.5288, 0.5, 0.6671, 0.5, 0.6671, 0.75, 0.5288, 0.75, 0.5281, 0.116, 0.6671, -0.4053, 0.6671, -0.1553, 0.5281, 0.366, 0.759, 0.5, 1.009, 0.5, 1.009, 0.75, 0.759, 0.75, -0.5303, 0.5, -0.2803, 0.5, -0.2803, 0.75, -0.5303, 0.75, 0.375, 0.0, 0.5684, -1.863e-08, 0.5684, 0.25, 0.375, 0.25, 0.375, 1.84, 0.6677, 1.642, 0.6677, 1.892, 0.375, 2.09, 0.375, 0.5, 0.5684, 0.5, 0.5684, 0.75, 0.375, 0.75, 0.375, -0.8396, 0.6677, -0.6421, 0.6677, -0.3921, 0.375, -0.5896, 1.715, 0.5, 1.965, 0.5, 1.965, 0.75, 1.715, 0.75, -0.7671, 0.5, -0.5171, 0.5, -0.5171, 0.75, -0.7671, 0.75, 0.537, -1.49e-08, 0.5979, 0.001156, 0.5979, 0.2512, 0.537, 0.25, 0.6061, 4.102, 0.6675, 1.888, 0.6858, 1.783, 0.625, 4.188, 0.5552, 0.5, 0.6209, 0.4988, 0.6209, 0.7488, 0.5552, 0.75, 0.6251, -2.938, 0.6858, -0.5328, 0.6675, -0.6385, 0.6061, -2.852, 3.291, 0.4988, 3.352, 0.4988, 3.352, 0.7488, 3.291, 0.7488, 0.4471, -1.567, 0.7479, -2.139, 0.7479, -1.889, 0.4471, -1.317, 0.4471, 0.25, 0.7479, 0.25, 0.7479, 0.5, 0.4471, 0.5, 0.4471, 2.067, 0.7479, 2.639, 0.7479, 2.889, 0.4471, 2.317, 0.4471, 0.75, 0.7479, 0.75, 0.7479, 1.0, 0.4471, 1.0, 0.125, 2.067, 0.375, 2.067, 0.375, 2.317, 0.125, 2.317, 0.625, 2.639, 0.875, 2.639, 0.875, 2.889, 0.625, 2.889, 0.625, 6.286, 0.875, 6.286, 0.875, 6.286, 0.625, 6.286, 0.125, 2.165, 0.375, 2.165, 0.375, 2.165, 0.125, 2.165, 0.5645, 0.75, 0.5645, 0.75, 0.5645, 1.0, 0.5645, 1.0, 0.4619, 4.015, 0.6793, 4.015, 0.6793, 4.265, 0.4619, 4.265, 0.5797, 0.25, 0.5797, 0.25, 0.5797, 0.5, 0.5797, 0.5, 0.4619, -3.515, 0.6793, -3.515, 0.6793, -3.265, 0.4619, -3.265, 0.7246, 2.078, 0.7246, -1.506, 0.7397, -1.506, 0.7397, 2.078, 0.5797, 0.25, 0.5797, 0.25, 0.5797, 0.5, 0.5797, 0.5, 0.7397, -1.328, 0.7398, 2.256, 0.7246, 2.256, 0.7246, -1.328, 0.5645, 0.75, 0.5645, 0.75, 0.5645, 1.0, 0.5645, 1.0, 0.125, 2.165, 0.375, 2.165, 0.375, 2.165, 0.125, 2.165, 0.625, 6.286, 0.875, 6.286, 0.875, 6.286, 0.625, 6.286, 0.8573, 3.011, 0.8196, -0.5185, 0.8345, -0.5619, 0.8723, 2.968, 0.5797, 0.25, 0.5797, 0.25, 0.5797, 0.5, 0.5797, 0.5, 0.8723, -2.218, 0.8345, 1.312, 0.8196, 1.269, 0.8574, -2.261, 0.5645, 0.75, 0.5645, 0.75, 0.5645, 1.0, 0.5645, 1.0, 0.125, 2.165, 0.375, 2.165, 0.375, 2.165, 0.125, 2.165, 0.625, 6.286, 0.875, 6.286, 0.875, 6.286, 0.625, 6.286, 0.625, 6.286, 0.875, 6.286, 0.875, 6.286, 0.625, 6.286, 0.125, 2.165, 0.375, 2.165, 0.375, 2.165, 0.125, 2.165, 0.5645, 0.75, 0.5645, 0.75, 0.5645, 1.0, 0.5645, 1.0, 0.6785, 4.012, 0.8885, 4.939, 0.8846, 5.181, 0.6746, 4.253, 0.5797, 0.25, 0.5797, 0.25, 0.5797, 0.5, 0.5797, 0.5, 0.6746, -3.503, 0.8846, -4.431, 0.8885, -4.189, 0.6785, -3.262, 0.375, 0.0, 0.508, 0.0, 0.508, 0.25, 0.375, 0.25, 0.375, -1.018, 0.5043, 0.002213, 0.4974, 0.2371, 0.375, -0.7679, 0.375, 0.5, 0.5024, 0.5, 0.5024, 0.75, 0.375, 0.75, 0.375, 2.018, 0.4974, 1.013, 0.5043, 1.248, 0.375, 2.268, -1.143, 0.5, -0.8929, 0.5, -0.8929, 0.75, -1.143, 0.75, 0.8879, 0.5, 1.123, 0.5, 1.123, 0.75, 0.8879, 0.75, 0.0, 0.0, 0.0, 0.0, 0.0, 0.0, 0.0, 0.0, 0.0, 0.0, 0.0, 0.0, 0.0, 0.0, 0.0, 0.0, 0.0, 0.0, 0.0, 0.0, 0.0, 0.0, 0.0, 0.0, 0.0, 0.0, 0.0, 0.0, 0.0, 0.0, 0.0, 0.0, 0.0, 0.0, 0.0, 0.0, 0.0, 0.0, 0.0, 0.0, 0.0, 0.0, 0.0, 0.0, 0.0, 0.0, 0.0, 0.0, 0.0, 0.0, 0.0, 0.0, 0.0, 0.0, 0.0, 0.0, 0.0, 0.0, 0.0, 0.0, 0.0, 0.0, 0.0, 0.0, 0.95, 2.702e-08, 0.8941, 0.2334, 0.9061, 0.2358, 0.9163, 0.2426, 0.923, 0.2527, 0.9254, 0.2647, 0.923, 0.2767, 0.9163, 0.2868, 0.9061, 0.2936, 0.8941, 0.296, 0.95, 0.45, 0.0, 0.0, 0.0, 0.0, 0.0, 0.0, 0.0, 0.0, 0.0, 0.0, 0.0, 0.0, 0.0, 0.0, 0.0, 0.0, 0.0, 0.0, 0.0, 0.0, 0.0, 0.0, 0.0, 0.0, 0.0, 0.0, 0.0, 0.0, 0.0, 0.0, 0.0, 0.0, 0.75, 0.9, 0.7842, 0.8441, 0.7848, 0.8561, 0.7863, 0.8663, 0.7885, 0.873, 0.7912, 0.8754, 0.7938, 0.873, 0.7961, 0.8663, 0.7976, 0.8561, 0.7981, 0.8441, 0.85, 0.9, 0.0, 0.0, 0.0, 0.0, 0.0, 0.0, 0.0, 0.0, 0.0, 0.0, 0.0, 0.0, 0.0, 0.0, 0.0, 0.0, 0.0, 0.0, 0.0, 0.0, 0.0, 0.0, 0.0, 0.0, 0.0, 0.0, 0.0, 0.0, 0.0, 0.0, 0.0, 0.0, 0.0, 0.0, 0.0, 0.0, 0.0, 0.0, 0.0, 0.0, 0.0, 0.0, 0.0, 0.0, 0.0, 0.0, 0.0, 0.0, 0.0, 0.0, 0.0, 0.0, 0.0, 0.0, 0.0, 0.0, 0.0, 0.0, 0.0, 0.0, 0.0, 0.0, 0.0, 0.0, 0.0, 0.0, 0.0, 0.0, 0.0, 0.0, 0.0, 0.0, 0.0, 0.0, 0.0, 0.0, 0.0, 0.0, 0.0, 0.0, 0.0, 0.0, 0.0, 0.0, 0.0, 0.0, 0.0, 0.0, 0.0, 0.0, 0.0, 0.0, 0.0, 0.0, 0.0, 0.0, 0.95, 2.702e-08, 0.7598, 0.08699, 0.7705, 0.08911, 0.7795, 0.09515, 0.7856, 0.1042, 0.7877, 0.1148, 0.7856, 0.1255, 0.7795, 0.1345, 0.7705, 0.1405, 0.7598, 0.1427, 0.95, 0.45, 0.8941, 0.296, 0.8822, 0.2936, 0.872, 0.2868, 0.8653, 0.2767, 0.8629, 0.2647, 0.8653, 0.2527, 0.872, 0.2426, 0.8822, 0.2358, 0.8941, 0.2334, 0.0, 0.0, 0.0, 0.0, 0.0, 0.0, 0.0, 0.0, 0.0, 0.0, 0.0, 0.0, 0.0, 0.0, 0.0, 0.0, 0.0, 0.0, 0.0, 0.0, 0.0, 0.0, 0.0, 0.0, 0.0, 0.0, 0.0, 0.0, 0.0, 0.0, 0.0, 0.0, 0.8307, 0.7098, 0.8302, 0.6992, 0.8289, 0.6902, 0.8268, 0.6841, 0.8245, 0.682, 0.8221, 0.6841, 0.8201, 0.6902, 0.8188, 0.6992, 0.8183, 0.7098, 0.75, 0.9, 0.75, 0.45, 0.8186, 0.5706, 0.8176, 0.5715, 0.8165, 0.5748, 0.8158, 0.5797, 0.8155, 0.5854, 0.8158, 0.5912, 0.8165, 0.5961, 0.8176, 0.5993, 0.8189, 0.6005, 0.8202, 0.5993, 0.8212, 0.5961, 0.822, 0.5912, 0.8222, 0.5854, 0.822, 0.5797, 0.8213, 0.5754, 0.834, 0.5977, 0.8346, 0.6107, 0.8362, 0.6217, 0.8387, 0.629, 0.8415, 0.6316, 0.8444, 0.629, 0.8469, 0.6217, 0.8485, 0.6107, 0.8491, 0.5977, 0.85, 0.45, 0.85, 0.9, 0.0, 0.0, 0.0, 0.0, 0.0, 0.0, 0.0, 0.0, 0.0, 0.0, 0.0, 0.0, 0.0, 0.0, 0.0, 0.0, 0.0, 0.0, 0.0, 0.0, 0.0, 0.0, 0.0, 0.0, 0.0, 0.0, 0.0, 0.0, 0.0, 0.0, 0.0, 0.0, 0.0, 0.0, 0.0, 0.0, 0.0, 0.0, 0.0, 0.0, 0.0, 0.0, 0.0, 0.0, 0.0, 0.0, 0.0, 0.0, 0.0, 0.0, 0.0, 0.0, 0.0, 0.0, 0.0, 0.0, 0.0, 0.0, 0.0, 0.0, 0.0, 0.0, 0.0, 0.0, 0.0, 0.0, 0.0, 0.0, 0.0, 0.0, 0.0, 0.0, 0.0, 0.0, 0.0, 0.0, 0.0, 0.0, 0.0, 0.0, 0.0, 0.0, 0.0, 0.0, 0.0, 0.0, 0.0, 0.0, 0.0, 0.0, 0.0, 0.0, 0.0, 0.0, 0.0, 0.0, 0.5, -6.955e-09, 0.6477, 0.004139, 0.6607, 0.00672, 0.6717, 0.01407, 0.679, 0.02507, 0.6816, 0.03805, 0.679, 0.05102, 0.6717, 0.06202, 0.6607, 0.06937, 0.6477, 0.07195, 0.6254, 0.129, 0.6297, 0.1261, 0.6354, 0.125, 0.6412, 0.1261, 0.6461, 0.1294, 0.6493, 0.1343, 0.6505, 0.14, 0.6493, 0.1458, 0.6461, 0.1507, 0.6412, 0.1539, 0.6354, 0.1551, 0.6297, 0.1539, 0.6248, 0.1507, 0.6215, 0.1458, 0.6206, 0.1412, 0.5, 0.45, 0.95, 0.45, 0.7598, 0.1427, 0.7492, 0.1405, 0.7402, 0.1345, 0.7341, 0.1255, 0.732, 0.1148, 0.7341, 0.1042, 0.7402, 0.09515, 0.7492, 0.08911, 0.7598, 0.08699, 0.95, 2.702e-08, 0.0, 0.0, 0.0, 0.0, 0.0, 0.0, 0.0, 0.0, 0.0, 0.0, 0.0, 0.0, 0.0, 0.0, 0.0, 0.0, 0.85, 0.45, 0.8491, 0.5977, 0.8485, 0.5847, 0.8469, 0.5737, 0.8444, 0.5664, 0.8415, 0.5638, 0.8387, 0.5664, 0.8362, 0.5737, 0.8346, 0.5847, 0.834, 0.5977, 0.8213, 0.5754, 0.8212, 0.5748, 0.8202, 0.5715, 0.8189, 0.5704, 0.8186, 0.5706, 0.75, 0.45, 0.7946, 0.4956, 0.795, 0.5052, 0.7962, 0.5134, 0.798, 0.5188, 0.8001, 0.5207, 0.8023, 0.5188, 0.8041, 0.5134, 0.8053, 0.5052, 0.8057, 0.4956, 0.0, 0.0, 0.0, 0.0, 0.0, 0.0, 0.0, 0.0, 0.0, 0.0, 0.0, 0.0, 0.0, 0.0, 0.0, 0.0, 0.0, 0.0, 0.0, 0.0, 0.0, 0.0, 0.0, 0.0, 0.0, 0.0, 0.0, 0.0, 0.0, 0.0, 0.0, 0.0, 0.0, 0.0, 0.0, 0.0, 0.0, 0.0, 0.0, 0.0, 0.0, 0.0, 0.0, 0.0, 0.0, 0.0, 0.0, 0.0, 0.0, 0.0, 0.0, 0.0, 0.0, 0.0, 0.0, 0.0, 0.0, 0.0, 0.0, 0.0, 0.0, 0.0, 0.0, 0.0, 0.0, 0.0, 0.0, 0.0, 0.0, 0.0, 0.0, 0.0, 0.0, 0.0, 0.0, 0.0, 0.0, 0.0, 0.0, 0.0, 0.0, 0.0, 0.0, 0.0, 0.0, 0.0, 0.0, 0.0, 0.0, 0.0, 0.0, 0.0, 0.0, 0.0, 0.0, 0.0, 0.0, 0.0, 0.0, 0.0, 0.0, 0.0, 0.0, 0.0, 0.0, 0.0, 0.0, 0.0, 0.0, 0.0, 0.0, 0.0, 0.0, 0.0, 0.0, 0.0, 0.0, 0.0, 0.0, 0.0, 0.0, 0.0, 0.0, 0.0, 0.0, 0.0, 0.0, 0.0, 0.0, 0.0, 0.0, 0.0, 0.0, 0.0, 0.0, 0.0, 0.0, 0.0, 0.0, 0.0, 0.0, 0.0, 0.0, 0.0, 0.0, 0.0, 0.0, 0.0, 0.0, 0.0, 0.0, 0.0, 0.0, 0.0, 0.0, 0.0, 0.0, 0.0, 0.0, 0.0, 0.0, 0.0, 0.0, 0.0, 0.0, 0.0, 0.0, 0.0, 0.0, 0.0, 0.0, 0.0, 0.0, 0.0, 0.0, 0.0, 0.0, 0.0, 0.0, 0.0, 0.0, 0.0, 0.0, 0.0])
_uv.active_render = True
me_cube.materials.append(mat_dark_wood)
me_cube.use_mirror_vertex_groups = False
me_cube.auto_texspace = False
me_cube.update()

# ---- objects
ob_tablet = bpy.data.objects.new('Tablet', me_cube)

# ---- transforms, parenting, visibility, modifiers, constraints
ob_tablet.location = (0.0, 0.0, 0.0)
ob_tablet.lock_rotations_4d = False
ob_tablet.empty_display_type = 'ARROWS'
ob_tablet.lineart.crease_threshold = 0.0

# ---- collection membership
col_collection.objects.link(ob_tablet)

# ---- scene / render settings (as saved in the file)
scene.frame_start = 1; scene.frame_end = 250; scene.frame_set(1)
scene.render.engine = 'BLENDER_EEVEE_NEXT'
bpy.context.view_layer.update()

# ---- added for rendering (the .blend has no active camera and no usable light): camera, sun
cam_auto = bpy.data.cameras.new('AutoCamera')
cam_auto.lens = 50.0
cam_auto.sensor_width = 36.0
cam_auto.clip_end = 1000.0
ob_auto_camera = bpy.data.objects.new('AutoCamera', cam_auto)
scene.collection.objects.link(ob_auto_camera)
ob_auto_camera.location = (5.2586, -6.43379, 4.20688)
ob_auto_camera.rotation_euler = (1.09748, -7.21219e-08, 0.694738)
scene.camera = ob_auto_camera
light_auto_sun = bpy.data.lights.new('AutoSun', 'SUN')
light_auto_sun.energy = 3.0
light_auto_sun.angle = 0.0523599
ob_auto_sun = bpy.data.objects.new('AutoSun', light_auto_sun)
scene.collection.objects.link(ob_auto_sun)
ob_auto_sun.rotation_euler = (0.872665, 0.174533, 0.523599)
bpy.context.view_layer.update()

